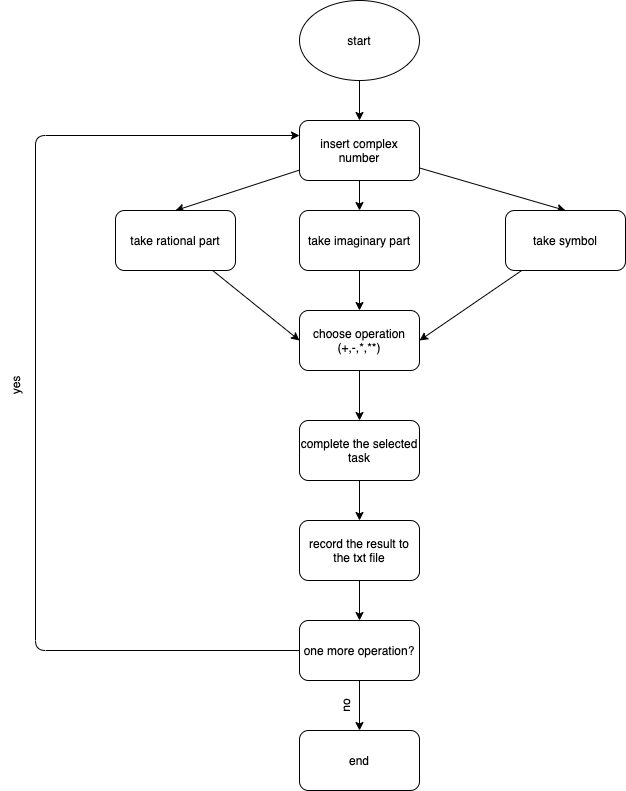

The diagram above was exported from draw.io. Its source (the exported page's mxGraphModel, read from the mxfile embedded in the PNG):
<mxGraphModel dx="720" dy="713" grid="1" gridSize="10" guides="1" tooltips="1" connect="1" arrows="1" fold="1" page="1" pageScale="1" pageWidth="827" pageHeight="1169" background="#ffffff" math="0" shadow="0">
  <root>
    <mxCell id="0" />
    <mxCell id="1" parent="0" />
    <mxCell id="6" style="edgeStyle=none;html=1;" parent="1" source="2" target="3" edge="1">
      <mxGeometry relative="1" as="geometry" />
    </mxCell>
    <mxCell id="2" value="start" style="ellipse;whiteSpace=wrap;html=1;" parent="1" vertex="1">
      <mxGeometry x="354" y="20" width="120" height="80" as="geometry" />
    </mxCell>
    <mxCell id="7" style="edgeStyle=none;html=1;entryX=0.5;entryY=0;entryDx=0;entryDy=0;" parent="1" source="3" target="4" edge="1">
      <mxGeometry relative="1" as="geometry" />
    </mxCell>
    <mxCell id="8" style="edgeStyle=none;html=1;entryX=0.5;entryY=0;entryDx=0;entryDy=0;" parent="1" source="3" target="5" edge="1">
      <mxGeometry relative="1" as="geometry" />
    </mxCell>
    <mxCell id="10" style="edgeStyle=none;html=1;entryX=0.5;entryY=0;entryDx=0;entryDy=0;" parent="1" source="3" target="9" edge="1">
      <mxGeometry relative="1" as="geometry" />
    </mxCell>
    <mxCell id="3" value="insert complex number" style="rounded=1;whiteSpace=wrap;html=1;" parent="1" vertex="1">
      <mxGeometry x="354" y="140" width="120" height="60" as="geometry" />
    </mxCell>
    <mxCell id="13" style="edgeStyle=none;html=1;entryX=0;entryY=0.5;entryDx=0;entryDy=0;" parent="1" source="4" target="11" edge="1">
      <mxGeometry relative="1" as="geometry">
        <mxPoint x="420" y="330" as="targetPoint" />
      </mxGeometry>
    </mxCell>
    <mxCell id="4" value="take rational part" style="rounded=1;whiteSpace=wrap;html=1;" parent="1" vertex="1">
      <mxGeometry x="170" y="230" width="120" height="60" as="geometry" />
    </mxCell>
    <mxCell id="19" style="edgeStyle=none;html=1;entryX=0.5;entryY=0;entryDx=0;entryDy=0;" parent="1" source="5" target="11" edge="1">
      <mxGeometry relative="1" as="geometry" />
    </mxCell>
    <mxCell id="5" value="take imaginary part" style="rounded=1;whiteSpace=wrap;html=1;" parent="1" vertex="1">
      <mxGeometry x="354" y="230" width="120" height="60" as="geometry" />
    </mxCell>
    <mxCell id="15" style="edgeStyle=none;html=1;entryX=1;entryY=0.5;entryDx=0;entryDy=0;" parent="1" source="9" target="11" edge="1">
      <mxGeometry relative="1" as="geometry">
        <mxPoint x="410" y="360" as="targetPoint" />
      </mxGeometry>
    </mxCell>
    <mxCell id="9" value="take symbol" style="rounded=1;whiteSpace=wrap;html=1;" parent="1" vertex="1">
      <mxGeometry x="560" y="230" width="120" height="60" as="geometry" />
    </mxCell>
    <mxCell id="22" style="edgeStyle=none;html=1;entryX=0.5;entryY=0;entryDx=0;entryDy=0;" parent="1" source="11" target="12" edge="1">
      <mxGeometry relative="1" as="geometry" />
    </mxCell>
    <mxCell id="11" value="choose operation (+,-,*,**)" style="rounded=1;whiteSpace=wrap;html=1;" parent="1" vertex="1">
      <mxGeometry x="354" y="330" width="120" height="60" as="geometry" />
    </mxCell>
    <mxCell id="23" style="edgeStyle=none;html=1;" parent="1" source="12" target="20" edge="1">
      <mxGeometry relative="1" as="geometry" />
    </mxCell>
    <mxCell id="12" value="complete the selected task" style="rounded=1;whiteSpace=wrap;html=1;" parent="1" vertex="1">
      <mxGeometry x="354" y="440" width="120" height="60" as="geometry" />
    </mxCell>
    <mxCell id="25" style="edgeStyle=none;html=1;entryX=0.5;entryY=0;entryDx=0;entryDy=0;" parent="1" source="20" target="24" edge="1">
      <mxGeometry relative="1" as="geometry" />
    </mxCell>
    <mxCell id="20" value="record the result to the txt file" style="rounded=1;whiteSpace=wrap;html=1;" parent="1" vertex="1">
      <mxGeometry x="354" y="540" width="120" height="60" as="geometry" />
    </mxCell>
    <mxCell id="21" value="end" style="rounded=1;whiteSpace=wrap;html=1;" parent="1" vertex="1">
      <mxGeometry x="354" y="750" width="120" height="60" as="geometry" />
    </mxCell>
    <mxCell id="26" style="edgeStyle=none;html=1;entryX=0.5;entryY=0;entryDx=0;entryDy=0;" parent="1" source="24" target="21" edge="1">
      <mxGeometry relative="1" as="geometry" />
    </mxCell>
    <mxCell id="28" style="edgeStyle=none;html=1;entryX=0;entryY=0.25;entryDx=0;entryDy=0;" parent="1" source="24" target="3" edge="1">
      <mxGeometry relative="1" as="geometry">
        <Array as="points">
          <mxPoint x="90" y="670" />
          <mxPoint x="90" y="155" />
        </Array>
      </mxGeometry>
    </mxCell>
    <mxCell id="24" value="one more operation?" style="rounded=1;whiteSpace=wrap;html=1;" parent="1" vertex="1">
      <mxGeometry x="354" y="640" width="120" height="60" as="geometry" />
    </mxCell>
    <mxCell id="27" value="no" style="text;html=1;strokeColor=none;fillColor=none;align=center;verticalAlign=middle;whiteSpace=wrap;rounded=0;rotation=-90;" parent="1" vertex="1">
      <mxGeometry x="370" y="710" width="60" height="30" as="geometry" />
    </mxCell>
    <mxCell id="29" value="yes" style="text;html=1;strokeColor=none;fillColor=none;align=center;verticalAlign=middle;whiteSpace=wrap;rounded=0;rotation=-90;" parent="1" vertex="1">
      <mxGeometry x="40" y="390" width="60" height="30" as="geometry" />
    </mxCell>
  </root>
</mxGraphModel>